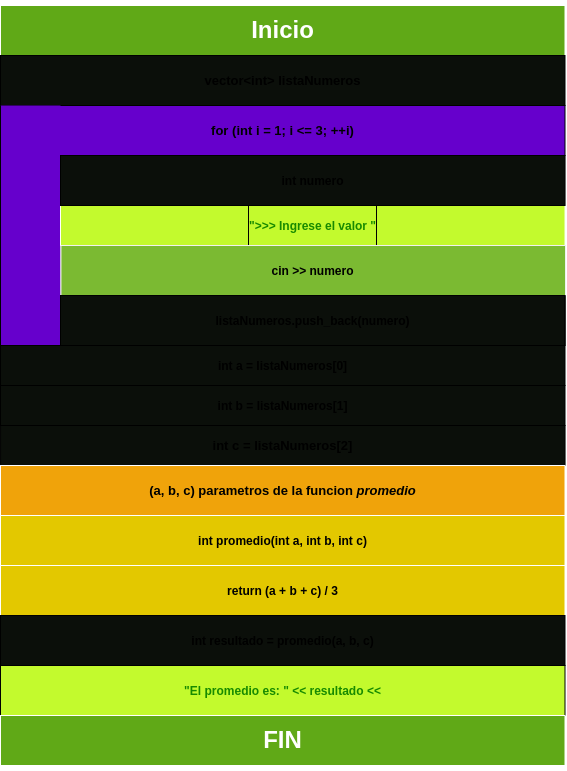

The diagram above was exported from draw.io. Its source (the exported page's mxGraphModel, read from the mxfile embedded in the PNG):
<mxGraphModel dx="682" dy="428" grid="1" gridSize="10" guides="1" tooltips="1" connect="1" arrows="1" fold="1" page="1" pageScale="1" pageWidth="850" pageHeight="1100" math="0" shadow="0">
  <root>
    <mxCell id="0" />
    <mxCell id="1" parent="0" />
    <mxCell id="3" value="&lt;h1&gt;Inicio&lt;/h1&gt;" style="rounded=0;whiteSpace=wrap;html=1;fillColor=#60a917;fontColor=#ffffff;strokeColor=#FFFFFF;" parent="1" vertex="1">
      <mxGeometry x="140" y="130" width="564.5" height="50" as="geometry" />
    </mxCell>
    <mxCell id="4" value="&lt;div style=&quot;line-height: 16px; font-size: 13px;&quot;&gt;&lt;span style=&quot;font-size: 13px;&quot;&gt;vector&lt;/span&gt;&lt;span style=&quot;font-size: 13px;&quot;&gt;&amp;lt;&lt;/span&gt;&lt;span style=&quot;font-size: 13px;&quot;&gt;int&lt;/span&gt;&lt;span style=&quot;font-size: 13px;&quot;&gt;&amp;gt;&lt;/span&gt; listaNumeros&lt;/div&gt;" style="rounded=0;whiteSpace=wrap;html=1;fillColor=#0B0F0A;fontColor=default;fontStyle=1;fontFamily=Helvetica;labelBackgroundColor=none;fontSize=13;" parent="1" vertex="1">
      <mxGeometry x="140" y="180" width="564.5" height="50" as="geometry" />
    </mxCell>
    <mxCell id="5" value="&lt;div style=&quot;line-height: 16px; font-size: 13px;&quot;&gt;&lt;span style=&quot;font-size: 13px;&quot;&gt;for&lt;/span&gt; (&lt;span style=&quot;font-size: 13px;&quot;&gt;int&lt;/span&gt; i &lt;span style=&quot;font-size: 13px;&quot;&gt;=&lt;/span&gt; &lt;span style=&quot;font-size: 13px;&quot;&gt;1&lt;/span&gt;; i &lt;span style=&quot;font-size: 13px;&quot;&gt;&amp;lt;=&lt;/span&gt; &lt;span style=&quot;font-size: 13px;&quot;&gt;3&lt;/span&gt;; &lt;span style=&quot;font-size: 13px;&quot;&gt;++&lt;/span&gt;i)&lt;/div&gt;" style="rounded=0;whiteSpace=wrap;html=1;fillColor=#6600CC;fontColor=default;fontStyle=1;fontFamily=Helvetica;labelBackgroundColor=none;fontSize=13;" parent="1" vertex="1">
      <mxGeometry x="140" y="230" width="564.5" height="50" as="geometry" />
    </mxCell>
    <mxCell id="34" value="" style="rounded=0;whiteSpace=wrap;html=1;labelBackgroundColor=none;labelBorderColor=default;strokeColor=none;strokeWidth=1;fontFamily=Helvetica;fontSize=13;fontColor=default;fillColor=#6600CC;direction=south;" parent="1" vertex="1">
      <mxGeometry x="140" y="230" width="60" height="240" as="geometry" />
    </mxCell>
    <mxCell id="8" value="&lt;h4 style=&quot;line-height: 16.8px;&quot;&gt;&lt;div style=&quot;line-height: 16px;&quot;&gt;&lt;span style=&quot;&quot;&gt;&quot;&amp;gt;&amp;gt;&amp;gt; Ingrese el valor &quot;&lt;/span&gt;&lt;/div&gt;&lt;/h4&gt;" style="rounded=0;whiteSpace=wrap;html=1;verticalAlign=middle;align=center;spacingLeft=0;fillColor=#C3FA2D;strokeColor=#FFFFFF;fontColor=#178A00;spacingTop=0;fontStyle=1;labelPosition=center;verticalLabelPosition=middle;spacing=0;labelBorderColor=default;fontFamily=Helvetica;labelBackgroundColor=none;container=0;" parent="1" vertex="1">
      <mxGeometry x="200" y="330" width="504.549509366637" height="40" as="geometry" />
    </mxCell>
    <mxCell id="9" value="&lt;h4&gt;&lt;div style=&quot;line-height: 16px;&quot;&gt;cin &lt;span style=&quot;&quot;&gt;&amp;gt;&amp;gt;&lt;/span&gt; numero&lt;/div&gt;&lt;/h4&gt;" style="rounded=0;whiteSpace=wrap;html=1;fillColor=#7BBA32;strokeColor=#F0F0F0;fillStyle=solid;fontColor=default;fontStyle=1;fontFamily=Helvetica;labelBackgroundColor=none;container=0;" parent="1" vertex="1">
      <mxGeometry x="200.45049063336307" y="370" width="504.549509366637" height="50" as="geometry" />
    </mxCell>
    <mxCell id="12" value="&lt;div style=&quot;font-size: 12px; line-height: 16px;&quot;&gt;listaNumeros.&lt;span style=&quot;&quot;&gt;push_back&lt;/span&gt;(numero)&lt;/div&gt;" style="rounded=0;whiteSpace=wrap;html=1;strokeWidth=1;strokeColor=default;fontSize=17;align=center;fillColor=#0B0F0A;fontColor=default;fontStyle=1;fontFamily=Helvetica;labelBackgroundColor=none;container=0;" parent="1" vertex="1">
      <mxGeometry x="200" y="420" width="504.549509366637" height="50" as="geometry" />
    </mxCell>
    <mxCell id="22" style="edgeStyle=none;html=1;exitX=0;exitY=0;exitDx=0;exitDy=0;entryX=0;entryY=1;entryDx=0;entryDy=0;endArrow=none;endFill=0;fontColor=default;fontStyle=1;fontFamily=Helvetica;labelBackgroundColor=none;" parent="1" source="12" target="12" edge="1">
      <mxGeometry relative="1" as="geometry" />
    </mxCell>
    <mxCell id="23" style="edgeStyle=none;html=1;exitX=1;exitY=0;exitDx=0;exitDy=0;entryX=1;entryY=1;entryDx=0;entryDy=0;endArrow=none;endFill=0;fontColor=default;fontStyle=1;fontFamily=Helvetica;labelBackgroundColor=none;fontSize=13;" parent="1" source="12" target="12" edge="1">
      <mxGeometry relative="1" as="geometry" />
    </mxCell>
    <mxCell id="6" value="&lt;div style=&quot;line-height: 16px;&quot;&gt;&lt;span style=&quot;&quot;&gt;int&lt;/span&gt; numero&lt;/div&gt;" style="rounded=0;whiteSpace=wrap;html=1;fillColor=#0B0F0A;fontColor=default;fontStyle=1;fontFamily=Helvetica;labelBackgroundColor=none;container=0;" parent="1" vertex="1">
      <mxGeometry x="200" y="280" width="504.549509366637" height="50" as="geometry" />
    </mxCell>
    <mxCell id="35" value="" style="group" parent="1" vertex="1" connectable="0">
      <mxGeometry x="140" y="470" width="564.55" height="120" as="geometry" />
    </mxCell>
    <mxCell id="31" value="&lt;div style=&quot;font-size: 13px; line-height: 16px;&quot;&gt;&lt;div style=&quot;font-size: 13px;&quot;&gt;&lt;span style=&quot;font-size: 13px;&quot;&gt;    &lt;/span&gt;&lt;span style=&quot;font-size: 13px;&quot;&gt;int&lt;/span&gt;&lt;span style=&quot;font-size: 13px;&quot;&gt;&amp;nbsp;c&lt;/span&gt;&lt;span style=&quot;font-size: 13px;&quot;&gt;&amp;nbsp;&lt;/span&gt;&lt;span style=&quot;font-size: 13px;&quot;&gt;=&lt;/span&gt;&lt;span style=&quot;font-size: 13px;&quot;&gt; &lt;/span&gt;&lt;span style=&quot;font-size: 13px;&quot;&gt;listaNumeros&lt;/span&gt;&lt;span style=&quot;font-size: 13px;&quot;&gt;[&lt;/span&gt;&lt;font style=&quot;font-size: 13px;&quot;&gt;2&lt;/font&gt;&lt;span style=&quot;font-size: 13px;&quot;&gt;]&lt;/span&gt;&lt;/div&gt;&lt;div style=&quot;font-size: 13px;&quot;&gt;&lt;span style=&quot;font-size: 13px;&quot;&gt;&lt;/span&gt;&lt;/div&gt;&lt;/div&gt;" style="rounded=0;whiteSpace=wrap;html=1;strokeWidth=1;fillColor=#0B0F0A;fontColor=default;fontStyle=1;fontFamily=Helvetica;labelBackgroundColor=none;fontSize=13;" parent="35" vertex="1">
      <mxGeometry x="0.05000000000001137" y="80" width="564.5" height="40" as="geometry" />
    </mxCell>
    <mxCell id="2" value="&lt;div style=&quot;font-size: 12px; line-height: 16px;&quot;&gt;&lt;div&gt;&lt;span style=&quot;&quot;&gt;    &lt;/span&gt;&lt;span style=&quot;&quot;&gt;int&lt;/span&gt;&lt;span style=&quot;&quot;&gt; &lt;/span&gt;&lt;span style=&quot;&quot;&gt;a&lt;/span&gt;&lt;span style=&quot;&quot;&gt; &lt;/span&gt;&lt;span style=&quot;&quot;&gt;=&lt;/span&gt;&lt;span style=&quot;&quot;&gt; &lt;/span&gt;&lt;span style=&quot;&quot;&gt;listaNumeros&lt;/span&gt;&lt;span style=&quot;&quot;&gt;[&lt;/span&gt;&lt;span style=&quot;&quot;&gt;0&lt;/span&gt;&lt;span style=&quot;&quot;&gt;]&lt;/span&gt;&lt;/div&gt;&lt;div&gt;&lt;span style=&quot;&quot;&gt;&lt;/span&gt;&lt;/div&gt;&lt;/div&gt;" style="rounded=0;whiteSpace=wrap;html=1;strokeWidth=1;fillColor=#0B0F0A;fontColor=default;fontStyle=1;fontFamily=Helvetica;labelBackgroundColor=none;container=0;" parent="35" vertex="1">
      <mxGeometry width="564.5" height="40" as="geometry" />
    </mxCell>
    <mxCell id="30" value="&lt;div style=&quot;font-size: 12px; line-height: 16px;&quot;&gt;&lt;div style=&quot;&quot;&gt;&lt;span style=&quot;&quot;&gt;    &lt;/span&gt;&lt;span style=&quot;&quot;&gt;int&lt;/span&gt;&lt;span style=&quot;&quot;&gt;&amp;nbsp;b&lt;/span&gt;&lt;span style=&quot;&quot;&gt;&amp;nbsp;&lt;/span&gt;&lt;span style=&quot;&quot;&gt;=&lt;/span&gt;&lt;span style=&quot;&quot;&gt; &lt;/span&gt;&lt;span style=&quot;&quot;&gt;listaNumeros&lt;/span&gt;&lt;span style=&quot;&quot;&gt;[&lt;/span&gt;&lt;font&gt;1&lt;/font&gt;&lt;span style=&quot;&quot;&gt;]&lt;/span&gt;&lt;/div&gt;&lt;div style=&quot;&quot;&gt;&lt;span style=&quot;&quot;&gt;&lt;/span&gt;&lt;/div&gt;&lt;/div&gt;" style="rounded=0;whiteSpace=wrap;html=1;strokeWidth=1;fillColor=#0B0F0A;fontColor=default;fontStyle=1;fontFamily=Helvetica;labelBackgroundColor=none;container=0;" parent="35" vertex="1">
      <mxGeometry y="40" width="564.5" height="40" as="geometry" />
    </mxCell>
    <mxCell id="36" style="edgeStyle=none;html=1;exitX=0;exitY=0;exitDx=0;exitDy=0;entryX=0;entryY=1;entryDx=0;entryDy=0;labelBackgroundColor=none;fontFamily=Helvetica;fontSize=13;fontColor=default;endArrow=none;endFill=0;" parent="1" source="2" target="34" edge="1">
      <mxGeometry relative="1" as="geometry" />
    </mxCell>
    <mxCell id="37" value="&lt;div style=&quot;line-height: 16px; font-size: 13px;&quot;&gt;(a, b, c) parametros de la funcion &lt;i&gt;promedio&lt;/i&gt;&lt;/div&gt;" style="rounded=0;whiteSpace=wrap;html=1;fillColor=#f0a30a;fontColor=#000000;fontStyle=1;fontFamily=Helvetica;labelBackgroundColor=none;fontSize=13;strokeColor=#FFFFFF;" parent="1" vertex="1">
      <mxGeometry x="140" y="590" width="564.5" height="50" as="geometry" />
    </mxCell>
    <mxCell id="38" value="&lt;div style=&quot;line-height: 16px; font-size: 13px;&quot;&gt;&lt;div style=&quot;font-size: 12px; line-height: 16px;&quot;&gt;&lt;span style=&quot;&quot;&gt;int&lt;/span&gt; &lt;span style=&quot;&quot;&gt;promedio&lt;/span&gt;(&lt;span style=&quot;&quot;&gt;int&lt;/span&gt;&lt;span style=&quot;&quot;&gt; &lt;/span&gt;&lt;span style=&quot;&quot;&gt;a&lt;/span&gt;,&lt;span style=&quot;&quot;&gt; &lt;/span&gt;&lt;span style=&quot;&quot;&gt;int&lt;/span&gt;&lt;span style=&quot;&quot;&gt; &lt;/span&gt;&lt;span style=&quot;&quot;&gt;b&lt;/span&gt;,&lt;span style=&quot;&quot;&gt; &lt;/span&gt;&lt;span style=&quot;&quot;&gt;int&lt;/span&gt;&lt;span style=&quot;&quot;&gt; &lt;/span&gt;&lt;span style=&quot;&quot;&gt;c&lt;/span&gt;)&lt;/div&gt;&lt;/div&gt;" style="rounded=0;whiteSpace=wrap;html=1;fillColor=#e3c800;fontColor=#000000;fontStyle=1;fontFamily=Helvetica;labelBackgroundColor=none;fontSize=13;strokeColor=#FFFFFF;" parent="1" vertex="1">
      <mxGeometry x="140" y="640" width="564.5" height="50" as="geometry" />
    </mxCell>
    <mxCell id="39" value="&lt;div style=&quot;line-height: 16px; font-size: 13px;&quot;&gt;&lt;div style=&quot;font-size: 12px; line-height: 16px;&quot;&gt;&lt;span style=&quot;&quot;&gt;return&lt;/span&gt; (&lt;span style=&quot;&quot;&gt;a&lt;/span&gt; &lt;span style=&quot;&quot;&gt;+&lt;/span&gt; &lt;span style=&quot;&quot;&gt;b&lt;/span&gt; &lt;span style=&quot;&quot;&gt;+&lt;/span&gt; &lt;span style=&quot;&quot;&gt;c&lt;/span&gt;) &lt;span style=&quot;&quot;&gt;/&lt;/span&gt; &lt;span style=&quot;&quot;&gt;3&lt;/span&gt;&lt;/div&gt;&lt;/div&gt;" style="rounded=0;whiteSpace=wrap;html=1;fillColor=#e3c800;fontColor=#000000;fontStyle=1;fontFamily=Helvetica;labelBackgroundColor=none;fontSize=13;strokeColor=#FFFFFF;" parent="1" vertex="1">
      <mxGeometry x="140" y="690" width="564.5" height="50" as="geometry" />
    </mxCell>
    <mxCell id="41" value="&lt;div style=&quot;line-height: 16px; font-size: 13px;&quot;&gt;&lt;div style=&quot;font-size: 12px; line-height: 16px;&quot;&gt;&lt;div style=&quot;line-height: 16px;&quot;&gt;&lt;span style=&quot;&quot;&gt;int&lt;/span&gt; resultado &lt;span style=&quot;&quot;&gt;=&lt;/span&gt; &lt;span style=&quot;&quot;&gt;promedio&lt;/span&gt;(a, b, c)&lt;/div&gt;&lt;/div&gt;&lt;/div&gt;" style="rounded=0;whiteSpace=wrap;html=1;fillColor=#0B0F0A;fontColor=default;fontStyle=1;fontFamily=Helvetica;labelBackgroundColor=none;fontSize=13;" parent="1" vertex="1">
      <mxGeometry x="140" y="740" width="564.5" height="50" as="geometry" />
    </mxCell>
    <mxCell id="42" value="&lt;div style=&quot;line-height: 16px; font-size: 13px;&quot;&gt;&lt;div style=&quot;font-size: 12px; line-height: 16px;&quot;&gt;&lt;div style=&quot;line-height: 16px;&quot;&gt;&lt;span style=&quot;&quot;&gt;&quot;El promedio es: &quot;&lt;/span&gt; &lt;span style=&quot;&quot;&gt;&amp;lt;&amp;lt;&lt;/span&gt; resultado &lt;span style=&quot;&quot;&gt;&amp;lt;&amp;lt;&lt;/span&gt;&lt;/div&gt;&lt;/div&gt;&lt;/div&gt;" style="rounded=0;whiteSpace=wrap;html=1;fillColor=#C3FA2D;fontColor=#178A00;fontStyle=1;fontFamily=Helvetica;labelBackgroundColor=none;fontSize=13;" parent="1" vertex="1">
      <mxGeometry x="140" y="790" width="564.5" height="50" as="geometry" />
    </mxCell>
    <mxCell id="43" value="&lt;h1&gt;FIN&lt;/h1&gt;" style="rounded=0;whiteSpace=wrap;html=1;fillColor=#60a917;fontColor=#ffffff;strokeColor=#FFFFFF;" parent="1" vertex="1">
      <mxGeometry x="140" y="840" width="564.5" height="50" as="geometry" />
    </mxCell>
  </root>
</mxGraphModel>